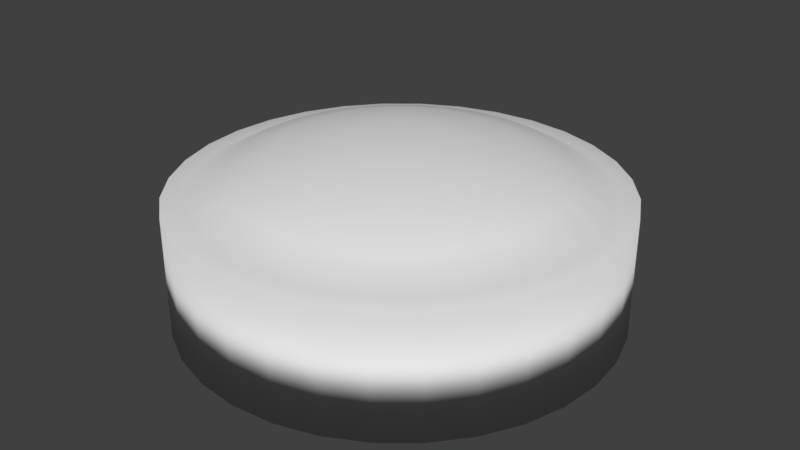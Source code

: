 # Source: Button_Keith.blend  (saved by Blender 2.79.0; exported with 4.5.12 LTS)
import bpy
from mathutils import Matrix  # noqa: F401  (used for matrix-valued properties, if any)

bpy.ops.wm.read_factory_settings(use_empty=True)
scene = bpy.context.scene
scene.name = 'Scene'

# ---- collections
col_collection_1 = bpy.data.collections.new('Collection 1'); scene.collection.children.link(col_collection_1)

# ---- world
world_world = bpy.data.worlds.new('World'); scene.world = world_world
world_world.color = (0.05088, 0.05088, 0.05088)
world_world.use_sun_shadow = False
world_world.sun_shadow_jitter_overblur = 0.0
world_world.cycles.sampling_method = 'MANUAL'

# ---- meshes
me_cylinder = bpy.data.meshes.new('Cylinder')
me_cylinder.from_pydata([(0.0, 1.0, -1.0), (-3.355e-08, 0.9121, 1.0), (0.1951, 0.9808, -1.0), (0.1779, 0.8946, 1.0), (0.3827, 0.9239, -1.0), (0.3491, 0.8427, 1.0), (0.5556, 0.8315, -1.0), (0.5068, 0.7584, 1.0), (0.7071, 0.7071, -1.0), (0.645, 0.645, 1.0), (0.8315, 0.5556, -1.0), (0.7584, 0.5068, 1.0), (0.9239, 0.3827, -1.0), (0.8427, 0.3491, 1.0), (0.9808, 0.1951, -1.0), (0.8946, 0.1779, 1.0), (1.0, 7.55e-08, -1.0), (0.9121, 6.201e-08, 1.0), (0.9808, -0.1951, -1.0), (0.8946, -0.1779, 1.0), (0.9239, -0.3827, -1.0), (0.8427, -0.3491, 1.0), (0.8315, -0.5556, -1.0), (0.7584, -0.5068, 1.0), (0.7071, -0.7071, -1.0), (0.645, -0.645, 1.0), (0.5556, -0.8315, -1.0), (0.5068, -0.7584, 1.0), (0.3827, -0.9239, -1.0), (0.3491, -0.8427, 1.0), (0.1951, -0.9808, -1.0), (0.1779, -0.8946, 1.0), (-3.258e-07, -1.0, -1.0), (-2.989e-07, -0.9121, 1.0), (-0.1951, -0.9808, -1.0), (-0.1779, -0.8946, 1.0), (-0.3827, -0.9239, -1.0), (-0.3491, -0.8427, 1.0), (-0.5556, -0.8315, -1.0), (-0.5068, -0.7584, 1.0), (-0.7071, -0.7071, -1.0), (-0.645, -0.645, 1.0), (-0.8315, -0.5556, -1.0), (-0.7584, -0.5067, 1.0), (-0.9239, -0.3827, -1.0), (-0.8427, -0.3491, 1.0), (-0.9808, -0.1951, -1.0), (-0.8946, -0.1779, 1.0), (-1.0, 9.656e-07, -1.0), (-0.9121, 8.853e-07, 1.0), (-0.9808, 0.1951, -1.0), (-0.8946, 0.1779, 1.0), (-0.9239, 0.3827, -1.0), (-0.8427, 0.3491, 1.0), (-0.8315, 0.5556, -1.0), (-0.7584, 0.5068, 1.0), (-0.7071, 0.7071, -1.0), (-0.645, 0.645, 1.0), (-0.5556, 0.8315, -1.0), (-0.5067, 0.7584, 1.0), (-0.3827, 0.9239, -1.0), (-0.3491, 0.8427, 1.0), (-0.1951, 0.9808, -1.0), (-0.1779, 0.8946, 1.0), (0.1951, 0.9808, 1.0), (0.0, 1.0, 1.0), (0.3827, 0.9239, 1.0), (0.5556, 0.8315, 1.0), (0.7071, 0.7071, 1.0), (0.8315, 0.5556, 1.0), (0.9239, 0.3827, 1.0), (0.9808, 0.1951, 1.0), (1.0, 7.55e-08, 1.0), (0.9808, -0.1951, 1.0), (0.9239, -0.3827, 1.0), (0.8315, -0.5556, 1.0), (0.7071, -0.7071, 1.0), (0.5556, -0.8315, 1.0), (0.3827, -0.9239, 1.0), (0.1951, -0.9808, 1.0), (-3.258e-07, -1.0, 1.0), (-0.1951, -0.9808, 1.0), (-0.3827, -0.9239, 1.0), (-0.5556, -0.8315, 1.0), (-0.7071, -0.7071, 1.0), (-0.8315, -0.5556, 1.0), (-0.9239, -0.3827, 1.0), (-0.9808, -0.1951, 1.0), (-1.0, 9.656e-07, 1.0), (-0.9808, 0.1951, 1.0), (-0.9239, 0.3827, 1.0), (-0.8315, 0.5556, 1.0), (-0.7071, 0.7071, 1.0), (-0.5556, 0.8315, 1.0), (-0.3827, 0.9239, 1.0), (-0.1951, 0.9808, 1.0), (0.1464, 0.7361, 1.32), (-1.713e-08, 0.7506, 1.32), (0.2872, 0.6934, 1.32), (0.417, 0.6241, 1.32), (0.5307, 0.5307, 1.32), (0.6241, 0.417, 1.32), (0.6934, 0.2872, 1.32), (0.7361, 0.1464, 1.32), (0.7506, 9.755e-08, 1.32), (0.7361, -0.1464, 1.32), (0.6934, -0.2872, 1.32), (0.6241, -0.417, 1.32), (0.5307, -0.5307, 1.32), (0.417, -0.6241, 1.32), (0.2872, -0.6934, 1.32), (0.1464, -0.7361, 1.32), (-2.355e-07, -0.7506, 1.32), (-0.1464, -0.7361, 1.32), (-0.2872, -0.6934, 1.32), (-0.417, -0.6241, 1.32), (-0.5307, -0.5307, 1.32), (-0.6241, -0.417, 1.32), (-0.6934, -0.2872, 1.32), (-0.7361, -0.1464, 1.32), (-0.7506, 7.75e-07, 1.32), (-0.7361, 0.1464, 1.32), (-0.6934, 0.2872, 1.32), (-0.6241, 0.417, 1.32), (-0.5307, 0.5307, 1.32), (-0.417, 0.6241, 1.32), (-0.2872, 0.6934, 1.32), (-0.1464, 0.7361, 1.32), (0.1098, 0.5521, 1.537), (5.425e-09, 0.5629, 1.537), (0.2154, 0.5201, 1.537), (0.3128, 0.4681, 1.537), (0.3981, 0.3981, 1.537), (0.4681, 0.3128, 1.537), (0.5201, 0.2154, 1.537), (0.5521, 0.1098, 1.537), (0.5629, 1.458e-07, 1.537), (0.5521, -0.1098, 1.537), (0.5201, -0.2154, 1.537), (0.4681, -0.3128, 1.537), (0.3981, -0.3981, 1.537), (0.3128, -0.4681, 1.537), (0.2154, -0.5201, 1.537), (0.1098, -0.5521, 1.537), (-1.583e-07, -0.5629, 1.537), (-0.1098, -0.5521, 1.537), (-0.2154, -0.5201, 1.537), (-0.3128, -0.4681, 1.537), (-0.3981, -0.3981, 1.537), (-0.4681, -0.3128, 1.537), (-0.5201, -0.2154, 1.537), (-0.5521, -0.1098, 1.537), (-0.5629, 6.539e-07, 1.537), (-0.5521, 0.1098, 1.537), (-0.5201, 0.2154, 1.537), (-0.4681, 0.3128, 1.537), (-0.3981, 0.3981, 1.537), (-0.3128, 0.4681, 1.537), (-0.2154, 0.5201, 1.537), (-0.1098, 0.5521, 1.537), (0.04538, 0.2281, 1.754), (6.181e-08, 0.2326, 1.754), (0.08901, 0.2149, 1.754), (0.1292, 0.1934, 1.754), (0.1645, 0.1645, 1.754), (0.1934, 0.1292, 1.754), (0.2149, 0.08901, 1.754), (0.2281, 0.04538, 1.754), (0.2326, 2.362e-07, 1.754), (0.2281, -0.04538, 1.754), (0.2149, -0.08901, 1.754), (0.1934, -0.1292, 1.754), (0.1645, -0.1645, 1.754), (0.1292, -0.1934, 1.754), (0.08901, -0.2149, 1.754), (0.04538, -0.2281, 1.754), (-5.847e-09, -0.2326, 1.754), (-0.04538, -0.2281, 1.754), (-0.08901, -0.2149, 1.754), (-0.1292, -0.1934, 1.754), (-0.1645, -0.1645, 1.754), (-0.1934, -0.1292, 1.754), (-0.2149, -0.08901, 1.754), (-0.2281, -0.04538, 1.754), (-0.2326, 4.462e-07, 1.754), (-0.2281, 0.04538, 1.754), (-0.2149, 0.08901, 1.754), (-0.1934, 0.1292, 1.754), (-0.1645, 0.1645, 1.754), (-0.1292, 0.1934, 1.754), (-0.08901, 0.2149, 1.754), (-0.04538, 0.2281, 1.754), (9.406e-08, 2.822e-07, 1.752)], [], [(0, 65, 64, 2), (2, 64, 66, 4), (4, 66, 67, 6), (6, 67, 68, 8), (8, 68, 69, 10), (10, 69, 70, 12), (12, 70, 71, 14), (14, 71, 72, 16), (16, 72, 73, 18), (18, 73, 74, 20), (20, 74, 75, 22), (22, 75, 76, 24), (24, 76, 77, 26), (26, 77, 78, 28), (28, 78, 79, 30), (30, 79, 80, 32), (32, 80, 81, 34), (34, 81, 82, 36), (36, 82, 83, 38), (38, 83, 84, 40), (40, 84, 85, 42), (42, 85, 86, 44), (44, 86, 87, 46), (46, 87, 88, 48), (48, 88, 89, 50), (50, 89, 90, 52), (52, 90, 91, 54), (54, 91, 92, 56), (56, 92, 93, 58), (58, 93, 94, 60), (63, 61, 126, 127), (60, 94, 95, 62), (62, 95, 65, 0), (0, 2, 4, 6, 8, 10, 12, 14, 16, 18, 20, 22, 24, 26, 28, 30, 32, 34, 36, 38, 40, 42, 44, 46, 48, 50, 52, 54, 56, 58, 60, 62), (1, 3, 64, 65), (3, 5, 66, 64), (5, 7, 67, 66), (7, 9, 68, 67), (9, 11, 69, 68), (11, 13, 70, 69), (13, 15, 71, 70), (15, 17, 72, 71), (17, 19, 73, 72), (19, 21, 74, 73), (21, 23, 75, 74), (23, 25, 76, 75), (25, 27, 77, 76), (27, 29, 78, 77), (29, 31, 79, 78), (31, 33, 80, 79), (33, 35, 81, 80), (35, 37, 82, 81), (37, 39, 83, 82), (39, 41, 84, 83), (41, 43, 85, 84), (43, 45, 86, 85), (45, 47, 87, 86), (47, 49, 88, 87), (49, 51, 89, 88), (51, 53, 90, 89), (53, 55, 91, 90), (55, 57, 92, 91), (57, 59, 93, 92), (59, 61, 94, 93), (61, 63, 95, 94), (63, 1, 65, 95), (117, 116, 148, 149), (37, 35, 113, 114), (11, 9, 100, 101), (1, 63, 127, 97), (39, 37, 114, 115), (13, 11, 101, 102), (41, 39, 115, 116), (15, 13, 102, 103), (43, 41, 116, 117), (17, 15, 103, 104), (45, 43, 117, 118), (19, 17, 104, 105), (47, 45, 118, 119), (21, 19, 105, 106), (49, 47, 119, 120), (23, 21, 106, 107), (51, 49, 120, 121), (25, 23, 107, 108), (53, 51, 121, 122), (27, 25, 108, 109), (55, 53, 122, 123), (29, 27, 109, 110), (3, 1, 97, 96), (57, 55, 123, 124), (31, 29, 110, 111), (5, 3, 96, 98), (59, 57, 124, 125), (33, 31, 111, 112), (7, 5, 98, 99), (61, 59, 125, 126), (35, 33, 112, 113), (9, 7, 99, 100), (152, 151, 183, 184), (104, 103, 135, 136), (118, 117, 149, 150), (105, 104, 136, 137), (119, 118, 150, 151), (106, 105, 137, 138), (120, 119, 151, 152), (107, 106, 138, 139), (121, 120, 152, 153), (108, 107, 139, 140), (122, 121, 153, 154), (109, 108, 140, 141), (123, 122, 154, 155), (110, 109, 141, 142), (96, 97, 129, 128), (124, 123, 155, 156), (111, 110, 142, 143), (98, 96, 128, 130), (125, 124, 156, 157), (112, 111, 143, 144), (99, 98, 130, 131), (126, 125, 157, 158), (113, 112, 144, 145), (100, 99, 131, 132), (127, 126, 158, 159), (114, 113, 145, 146), (101, 100, 132, 133), (97, 127, 159, 129), (115, 114, 146, 147), (102, 101, 133, 134), (116, 115, 147, 148), (103, 102, 134, 135), (187, 186, 192), (139, 138, 170, 171), (153, 152, 184, 185), (140, 139, 171, 172), (154, 153, 185, 186), (141, 140, 172, 173), (155, 154, 186, 187), (142, 141, 173, 174), (128, 129, 161, 160), (156, 155, 187, 188), (143, 142, 174, 175), (130, 128, 160, 162), (157, 156, 188, 189), (144, 143, 175, 176), (131, 130, 162, 163), (158, 157, 189, 190), (145, 144, 176, 177), (132, 131, 163, 164), (159, 158, 190, 191), (146, 145, 177, 178), (133, 132, 164, 165), (129, 159, 191, 161), (147, 146, 178, 179), (134, 133, 165, 166), (148, 147, 179, 180), (135, 134, 166, 167), (149, 148, 180, 181), (136, 135, 167, 168), (150, 149, 181, 182), (137, 136, 168, 169), (151, 150, 182, 183), (138, 137, 169, 170), (174, 173, 192), (160, 161, 192), (188, 187, 192), (175, 174, 192), (162, 160, 192), (189, 188, 192), (176, 175, 192), (163, 162, 192), (190, 189, 192), (177, 176, 192), (164, 163, 192), (191, 190, 192), (178, 177, 192), (165, 164, 192), (161, 191, 192), (179, 178, 192), (166, 165, 192), (180, 179, 192), (167, 166, 192), (181, 180, 192), (168, 167, 192), (182, 181, 192), (169, 168, 192), (183, 182, 192), (170, 169, 192), (184, 183, 192), (171, 170, 192), (185, 184, 192), (172, 171, 192), (186, 185, 192), (173, 172, 192)])
me_cylinder.polygons.foreach_set('use_smooth', [True] * 193)
me_cylinder.use_remesh_preserve_volume = False
me_cylinder.use_remesh_preserve_attributes = False
me_cylinder.use_mirror_vertex_groups = False
me_cylinder.update()

# ---- objects
ob_cylinder = bpy.data.objects.new('Cylinder', me_cylinder)

# ---- transforms, parenting, visibility, modifiers, constraints
ob_cylinder.location = (0.00343, 0.003769, -0.0005208)
ob_cylinder.scale = (0.1782, 0.1782, 0.0495)
ob_cylinder.lineart.crease_threshold = 0.0

# ---- collection membership
col_collection_1.objects.link(ob_cylinder)

# ---- scene / render settings (as saved in the file)
scene.frame_start = 1; scene.frame_end = 250; scene.frame_set(1)
scene.render.engine = 'BLENDER_EEVEE_NEXT'
scene.render.resolution_percentage = 50
scene.render.dither_intensity = 0.0
scene.cycles.use_denoising = False
scene.cycles.samples = 128
scene.cycles.sampling_pattern = 'TABULATED_SOBOL'
scene.cycles.use_adaptive_sampling = False
scene.cycles.use_light_tree = False
scene.cycles.blur_glossy = 0.0
scene.cycles.sample_clamp_indirect = 0.0
scene.view_settings.view_transform = 'Standard'
bpy.context.view_layer.update()

# ---- added for rendering (the .blend has no active camera and no usable light): camera, sun
cam_auto = bpy.data.cameras.new('AutoCamera')
cam_auto.lens = 50.0
cam_auto.sensor_width = 36.0
cam_auto.clip_end = 1000.0
ob_auto_camera = bpy.data.objects.new('AutoCamera', cam_auto)
scene.collection.objects.link(ob_auto_camera)
ob_auto_camera.location = (0.486632, -0.576073, 0.404697)
ob_auto_camera.rotation_euler = (1.09748, -7.21219e-08, 0.694738)
scene.camera = ob_auto_camera
light_auto_sun = bpy.data.lights.new('AutoSun', 'SUN')
light_auto_sun.energy = 3.0
light_auto_sun.angle = 0.0523599
ob_auto_sun = bpy.data.objects.new('AutoSun', light_auto_sun)
scene.collection.objects.link(ob_auto_sun)
ob_auto_sun.rotation_euler = (0.872665, 0.174533, 0.523599)
bpy.context.view_layer.update()
